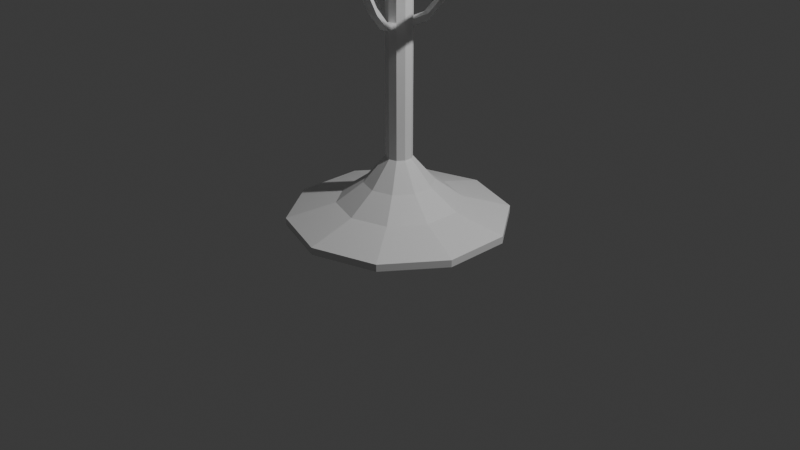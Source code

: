 # Source: barstool.blend  (saved by Blender 4.1.23; exported with 4.5.12 LTS)
import bpy
from mathutils import Matrix  # noqa: F401  (used for matrix-valued properties, if any)

bpy.ops.wm.read_factory_settings(use_empty=True)
scene = bpy.context.scene
scene.name = 'Scene'

# ---- collections
col_collection = bpy.data.collections.new('Collection'); scene.collection.children.link(col_collection)

# ---- materials (node trees are filled in below, after node groups)
mat_material_001 = bpy.data.materials.new('Material.001')
mat_material_001.use_transparent_shadow = False
mat_material_002 = bpy.data.materials.new('Material.002')
mat_material_002.use_transparent_shadow = False

# ---- material node trees
mat_material_001.use_nodes = True; mat_material_001.node_tree.nodes.clear()
_N = mat_material_001.node_tree.nodes; _L = mat_material_001.node_tree.links
n0 = _N.new('ShaderNodeBsdfPrincipled'); n0.name = 'Principled BSDF'; n0.location = (10, 300)
n1 = _N.new('ShaderNodeOutputMaterial'); n1.name = 'Material Output'; n1.location = (300, 300)
_L.new(n0.outputs[0], n1.inputs[0])
n1.is_active_output = True
mat_material_002.use_nodes = True; mat_material_002.node_tree.nodes.clear()
_N = mat_material_002.node_tree.nodes; _L = mat_material_002.node_tree.links
n0 = _N.new('ShaderNodeBsdfPrincipled'); n0.name = 'Principled BSDF'; n0.location = (10, 300)
n1 = _N.new('ShaderNodeOutputMaterial'); n1.name = 'Material Output'; n1.location = (300, 300)
_L.new(n0.outputs[0], n1.inputs[0])
n1.is_active_output = True

# ---- world
world_world = bpy.data.worlds.new('World'); scene.world = world_world
world_world.use_nodes = True; world_world.node_tree.nodes.clear()
_N = world_world.node_tree.nodes; _L = world_world.node_tree.links
n0 = _N.new('ShaderNodeOutputWorld'); n0.name = 'World Output'; n0.location = (300, 300)
n1 = _N.new('ShaderNodeBackground'); n1.name = 'Background'; n1.location = (10, 300)
n1.inputs[0].default_value = (0.05088, 0.05088, 0.05088, 1.0)
_L.new(n1.outputs[0], n0.inputs[0])
n0.is_active_output = True
world_world.color = (0.05088, 0.05088, 0.05088)
world_world.use_sun_shadow = False
world_world.sun_shadow_jitter_overblur = 0.0

# ---- cameras
cam_camera = bpy.data.cameras.new('Camera')
cam_camera.clip_end = 100.0
cam_camera.ortho_scale = 7.314

# ---- lights
light_light = bpy.data.lights.new('Light', 'POINT')
light_light.transmission_factor = 0.0
light_light.energy = 1000.0
light_light.shadow_soft_size = 0.1
light_light.shadow_maximum_resolution = 0.006
light_light.use_absolute_resolution = True

# ---- meshes
me_cylinder = bpy.data.meshes.new('Cylinder')
me_cylinder.from_pydata([(-1.384e-09, 0.1356, 4.321), (-2.13e-09, 0.736, 6.91), (0.07968, 0.1097, 4.321), (0.4326, 0.5954, 6.91), (0.1289, 0.04189, 4.321), (0.7, 0.2274, 6.91), (0.1289, -0.04189, 4.321), (0.7, -0.2274, 6.91), (0.07968, -0.1097, 4.321), (0.4326, -0.5954, 6.91), (-1.384e-09, -0.1356, 4.321), (-2.13e-09, -0.736, 6.91), (-0.07968, -0.1097, 4.321), (-0.4326, -0.5954, 6.91), (-0.1289, -0.04189, 4.321), (-0.7, -0.2274, 6.91), (-0.1289, 0.04189, 4.321), (-0.7, 0.2274, 6.91), (-0.07968, 0.1097, 4.321), (-0.4326, 0.5954, 6.91), (0.5878, 0.809, 6.321), (0.0, 1.0, 6.321), (0.9511, 0.309, 6.321), (0.9511, -0.309, 6.321), (0.5878, -0.809, 6.321), (0.0, -1.0, 6.321), (-0.5878, -0.809, 6.321), (-0.9511, -0.309, 6.321), (-0.9511, 0.309, 6.321), (-0.5878, 0.809, 6.321), (0.5878, 0.809, 6.321), (0.0, 1.0, 6.321), (0.9511, 0.309, 6.321), (0.9511, -0.309, 6.321), (0.5878, -0.809, 6.321), (0.0, -1.0, 6.321), (-0.5878, -0.809, 6.321), (-0.9511, -0.309, 6.321), (-0.9511, 0.309, 6.321), (-0.5878, 0.809, 6.321), (0.5878, 0.809, 6.321), (0.0, 1.0, 6.321), (0.9511, 0.309, 6.321), (0.9511, -0.309, 6.321), (0.5878, -0.809, 6.321), (0.0, -1.0, 6.321), (-0.5878, -0.809, 6.321), (-0.9511, -0.309, 6.321), (-0.9511, 0.309, 6.321), (-0.5878, 0.809, 6.321), (0.5878, 0.809, 6.321), (0.0, 1.0, 6.321), (0.9511, 0.309, 6.321), (0.9511, -0.309, 6.321), (0.5878, -0.809, 6.321), (0.0, -1.0, 6.321), (-0.5878, -0.809, 6.321), (-0.9511, -0.309, 6.321), (-0.9511, 0.309, 6.321), (-0.5878, 0.809, 6.321), (0.5345, 0.7357, 6.321), (-3.461e-09, 0.9094, 6.321), (0.8649, 0.281, 6.321), (0.8649, -0.281, 6.321), (0.5345, -0.7357, 6.321), (-3.461e-09, -0.9094, 6.321), (-0.5345, -0.7357, 6.321), (-0.8649, -0.281, 6.321), (-0.8649, 0.281, 6.321), (-0.5345, 0.7357, 6.321), (0.0, 1.0, 4.321), (0.5878, 0.809, 4.321), (0.9511, 0.309, 4.321), (0.9511, -0.309, 4.321), (0.5878, -0.809, 4.321), (0.0, -1.0, 4.321), (-0.5878, -0.809, 4.321), (-0.9511, -0.309, 4.321), (-0.9511, 0.309, 4.321), (-0.5878, 0.809, 4.321), (-6.215e-08, 0.1356, -12.87), (0.07968, 0.1097, -12.87), (0.1289, 0.04189, -12.87), (0.1289, -0.04189, -12.87), (0.07968, -0.1097, -12.87), (-6.215e-08, -0.1356, -12.87), (-0.07968, -0.1097, -12.87), (-0.1289, -0.04189, -12.87), (-0.1289, 0.04189, -12.87), (-0.07968, 0.1097, -12.87), (-1.632e-07, 0.3614, -14.43), (0.2124, 0.2924, -14.43), (0.3437, 0.1117, -14.43), (0.3437, -0.1117, -14.43), (0.2124, -0.2924, -14.43), (-1.632e-07, -0.3614, -14.43), (-0.2124, -0.2924, -14.43), (-0.3437, -0.1117, -14.43), (-0.3437, 0.1117, -14.43), (-0.2124, 0.2924, -14.43), (-8.296e-08, 0.6378, -15.64), (0.3749, 0.516, -15.64), (0.6066, 0.1971, -15.64), (0.6066, -0.1971, -15.64), (0.3749, -0.516, -15.64), (-8.296e-08, -0.6378, -15.64), (-0.3749, -0.516, -15.64), (-0.6066, -0.1971, -15.64), (-0.6066, 0.1971, -15.64), (-0.3749, 0.516, -15.64), (-1.198e-07, 1.141, -16.48), (0.6704, 0.9227, -16.48), (1.085, 0.3525, -16.48), (1.085, -0.3525, -16.48), (0.6704, -0.9227, -16.48), (-1.198e-07, -1.141, -16.48), (-0.6704, -0.9227, -16.48), (-1.085, -0.3525, -16.48), (-1.085, 0.3525, -16.48), (-0.6704, 0.9227, -16.48), (-1.379e-07, 1.141, -16.92), (0.6704, 0.9227, -16.92), (1.085, 0.3525, -16.92), (1.085, -0.3525, -16.92), (0.6704, -0.9227, -16.92), (-1.379e-07, -1.141, -16.92), (-0.6704, -0.9227, -16.92), (-1.085, -0.3525, -16.92), (-1.085, 0.3525, -16.92), (-0.6704, 0.9227, -16.92), (0.07968, 0.1097, -5.185), (-3.498e-08, 0.1356, -5.185), (-0.1289, 0.04189, -5.185), (-0.1289, -0.04189, -5.185), (-3.498e-08, -0.1356, -5.185), (0.07968, -0.1097, -5.185), (0.1289, 0.04189, -5.185), (-0.07968, 0.1097, -5.185), (-0.07968, -0.1097, -5.185), (0.1289, -0.04189, -5.185), (-3.356e-08, 0.1356, -4.783), (-0.1289, -0.04189, -4.783), (0.07968, -0.1097, -4.783), (0.07968, 0.1097, -4.783), (-0.1289, 0.04189, -4.783), (-3.356e-08, -0.1356, -4.783), (0.1289, 0.04189, -4.783), (-0.07968, 0.1097, -4.783), (-0.07968, -0.1097, -4.783), (0.1289, -0.04189, -4.783), (0.1275, 0.2569, -4.571), (0.1275, 0.2569, -4.974), (-0.2838, 0.04189, -4.571), (-0.2838, 0.04189, -4.974), (0.04785, -0.2828, -4.571), (0.04785, -0.2828, -4.974), (0.1275, -0.2569, -4.974), (-0.2838, -0.04189, -4.974), (0.04785, 0.2828, -4.974), (0.04785, 0.2828, -4.571), (-0.2838, -0.04189, -4.571), (0.1275, -0.2569, -4.571), (0.1895, 0.4475, -3.429), (0.1895, 0.4475, -3.831), (-0.4842, 0.04189, -3.429), (-0.4842, 0.04189, -3.831), (0.1098, -0.4734, -3.429), (0.1098, -0.4734, -3.831), (0.1895, -0.4475, -3.831), (-0.4842, -0.04189, -3.831), (0.1098, 0.4734, -3.831), (0.1098, 0.4734, -3.429), (-0.4842, -0.04189, -3.429), (0.1895, -0.4475, -3.429), (0.2655, 0.6816, -1.295), (0.2655, 0.6816, -1.698), (-0.7303, 0.04189, -1.295), (-0.7303, 0.04189, -1.698), (0.1858, -0.7075, -1.295), (0.1858, -0.7075, -1.698), (0.2655, -0.6816, -1.698), (-0.7303, -0.04189, -1.698), (0.1858, 0.7075, -1.698), (0.1858, 0.7075, -1.295), (-0.7303, -0.04189, -1.295), (0.2655, -0.6816, -1.295), (0.87, 0.0, -1.634), (0.83, 0.0, -1.226), (0.75, 0.0, -1.226), (0.71, 0.0, -1.634), (0.75, 0.0, -2.042), (0.83, 0.0, -2.042), (0.7534, 0.435, -1.634), (0.7188, 0.415, -1.226), (0.6495, 0.375, -1.226), (0.6149, 0.355, -1.634), (0.6495, 0.375, -2.042), (0.7188, 0.415, -2.042), (0.435, 0.7534, -1.634), (0.415, 0.7188, -1.226), (0.375, 0.6495, -1.226), (0.355, 0.6149, -1.634), (0.375, 0.6495, -2.042), (0.415, 0.7188, -2.042), (6.568e-08, 0.87, -1.634), (6.266e-08, 0.83, -1.226), (5.662e-08, 0.75, -1.226), (5.36e-08, 0.71, -1.634), (5.662e-08, 0.75, -2.042), (6.266e-08, 0.83, -2.042), (-0.435, 0.7534, -1.634), (-0.415, 0.7188, -1.226), (-0.375, 0.6495, -1.226), (-0.355, 0.6149, -1.634), (-0.375, 0.6495, -2.042), (-0.415, 0.7188, -2.042), (-0.7534, 0.435, -1.634), (-0.7188, 0.415, -1.226), (-0.6495, 0.375, -1.226), (-0.6149, 0.355, -1.634), (-0.6495, 0.375, -2.042), (-0.7188, 0.415, -2.042), (-0.87, 7.606e-08, -1.634), (-0.83, 7.256e-08, -1.226), (-0.75, 6.557e-08, -1.226), (-0.71, 6.207e-08, -1.634), (-0.75, 6.557e-08, -2.042), (-0.83, 7.256e-08, -2.042), (-0.7534, -0.435, -1.634), (-0.7188, -0.415, -1.226), (-0.6495, -0.375, -1.226), (-0.6149, -0.355, -1.634), (-0.6495, -0.375, -2.042), (-0.7188, -0.415, -2.042), (-0.435, -0.7534, -1.634), (-0.415, -0.7188, -1.226), (-0.375, -0.6495, -1.226), (-0.355, -0.6149, -1.634), (-0.375, -0.6495, -2.042), (-0.415, -0.7188, -2.042), (6.568e-08, -0.87, -1.634), (6.266e-08, -0.83, -1.226), (5.662e-08, -0.75, -1.226), (5.36e-08, -0.71, -1.634), (5.662e-08, -0.75, -2.042), (6.266e-08, -0.83, -2.042), (0.435, -0.7534, -1.634), (0.415, -0.7188, -1.226), (0.375, -0.6495, -1.226), (0.355, -0.6149, -1.634), (0.375, -0.6495, -2.042), (0.415, -0.7188, -2.042), (0.7534, -0.435, -1.634), (0.7188, -0.415, -1.226), (0.6495, -0.375, -1.226), (0.6149, -0.355, -1.634), (0.6495, -0.375, -2.042), (0.7188, -0.415, -2.042), (0.03006, -1.009, 2.94), (0.04937, -1.292, 1.37), (0.03006, -1.039, 3.124), (0.04937, -1.369, 1.846), (-0.04518, -1.009, 2.94), (-0.0645, -1.292, 1.37), (-0.04518, -1.039, 3.124), (-0.0645, -1.369, 1.846), (0.04937, -1.063, 3.27), (-0.0645, -1.063, 3.27), (0.04937, -0.9848, 2.794), (-0.0645, -0.9848, 2.794), (0.03006, -0.5808, 5.719), (-0.04518, -0.5808, 5.719), (0.03006, -0.5508, 5.535), (-0.04518, -0.5508, 5.535)], [], [(70, 21, 20, 71), (71, 20, 22, 72), (72, 22, 23, 73), (73, 23, 24, 74), (74, 24, 25, 75), (75, 25, 26, 76), (76, 26, 27, 77), (77, 27, 28, 78), (3, 1, 19, 17, 15, 13, 11, 9, 7, 5), (78, 28, 29, 79), (79, 29, 21, 70), (131, 130, 81, 80), (31, 30, 20, 21), (30, 32, 22, 20), (32, 33, 23, 22), (33, 34, 24, 23), (34, 35, 25, 24), (35, 36, 26, 25), (36, 37, 27, 26), (37, 38, 28, 27), (38, 39, 29, 28), (39, 31, 21, 29), (41, 40, 30, 31), (40, 42, 32, 30), (42, 43, 33, 32), (43, 44, 34, 33), (44, 45, 35, 34), (45, 46, 36, 35), (46, 47, 37, 36), (47, 48, 38, 37), (48, 49, 39, 38), (49, 41, 31, 39), (51, 50, 40, 41), (50, 52, 42, 40), (52, 53, 43, 42), (53, 54, 44, 43), (54, 55, 45, 44), (55, 56, 46, 45), (56, 57, 47, 46), (57, 58, 48, 47), (58, 59, 49, 48), (59, 51, 41, 49), (61, 60, 50, 51), (60, 62, 52, 50), (62, 63, 53, 52), (63, 64, 54, 53), (64, 65, 55, 54), (65, 66, 56, 55), (66, 67, 57, 56), (67, 68, 58, 57), (68, 69, 59, 58), (69, 61, 51, 59), (1, 3, 60, 61), (3, 5, 62, 60), (5, 7, 63, 62), (7, 9, 64, 63), (9, 11, 65, 64), (11, 13, 66, 65), (13, 15, 67, 66), (15, 17, 68, 67), (17, 19, 69, 68), (19, 1, 61, 69), (2, 0, 70, 71), (4, 2, 71, 72), (6, 4, 72, 73), (8, 6, 73, 74), (10, 8, 74, 75), (12, 10, 75, 76), (14, 12, 76, 77), (16, 14, 77, 78), (18, 16, 78, 79), (0, 18, 79, 70), (84, 85, 95, 94), (133, 132, 88, 87), (135, 134, 85, 84), (130, 136, 82, 81), (132, 137, 89, 88), (134, 138, 86, 85), (136, 139, 83, 82), (137, 131, 80, 89), (138, 133, 87, 86), (139, 135, 84, 83), (91, 92, 102, 101), (81, 82, 92, 91), (88, 89, 99, 98), (85, 86, 96, 95), (82, 83, 93, 92), (89, 80, 90, 99), (86, 87, 97, 96), (83, 84, 94, 93), (80, 81, 91, 90), (87, 88, 98, 97), (108, 109, 119, 118), (98, 99, 109, 108), (95, 96, 106, 105), (92, 93, 103, 102), (99, 90, 100, 109), (96, 97, 107, 106), (93, 94, 104, 103), (90, 91, 101, 100), (97, 98, 108, 107), (94, 95, 105, 104), (115, 116, 126, 125), (105, 106, 116, 115), (102, 103, 113, 112), (109, 100, 110, 119), (106, 107, 117, 116), (103, 104, 114, 113), (100, 101, 111, 110), (107, 108, 118, 117), (104, 105, 115, 114), (101, 102, 112, 111), (120, 121, 122, 123, 124, 125, 126, 127, 128, 129), (112, 113, 123, 122), (119, 110, 120, 129), (116, 117, 127, 126), (113, 114, 124, 123), (110, 111, 121, 120), (117, 118, 128, 127), (114, 115, 125, 124), (111, 112, 122, 121), (118, 119, 129, 128), (149, 142, 135, 139), (148, 141, 133, 138), (147, 140, 131, 137), (146, 149, 139, 136), (145, 148, 138, 134), (144, 147, 137, 132), (143, 146, 136, 130), (141, 144, 152, 160), (143, 130, 151, 150), (134, 135, 156, 155), (0, 2, 143, 140), (14, 16, 144, 141), (8, 10, 145, 142), (2, 4, 146, 143), (16, 18, 147, 144), (10, 12, 148, 145), (4, 6, 149, 146), (18, 0, 140, 147), (12, 14, 141, 148), (6, 8, 142, 149), (152, 153, 165, 164), (161, 154, 166, 173), (153, 157, 169, 165), (145, 134, 155, 154), (133, 141, 160, 157), (132, 133, 157, 153), (142, 145, 154, 161), (135, 142, 161, 156), (130, 131, 158, 151), (144, 132, 153, 152), (140, 143, 150, 159), (131, 140, 159, 158), (164, 165, 177, 176), (173, 166, 178, 185), (165, 169, 181, 177), (156, 161, 173, 168), (151, 158, 170, 163), (154, 155, 167, 166), (159, 150, 162, 171), (158, 159, 171, 170), (155, 156, 168, 167), (160, 152, 164, 172), (150, 151, 163, 162), (157, 160, 172, 169), (185, 178, 179, 180), (184, 176, 177, 181), (183, 174, 175, 182), (168, 173, 185, 180), (163, 170, 182, 175), (166, 167, 179, 178), (171, 162, 174, 183), (170, 171, 183, 182), (167, 168, 180, 179), (172, 164, 176, 184), (162, 163, 175, 174), (169, 172, 184, 181), (186, 192, 193, 187), (187, 193, 194, 188), (188, 194, 195, 189), (189, 195, 196, 190), (190, 196, 197, 191), (191, 197, 192, 186), (192, 198, 199, 193), (193, 199, 200, 194), (194, 200, 201, 195), (195, 201, 202, 196), (196, 202, 203, 197), (197, 203, 198, 192), (198, 204, 205, 199), (199, 205, 206, 200), (200, 206, 207, 201), (201, 207, 208, 202), (202, 208, 209, 203), (203, 209, 204, 198), (204, 210, 211, 205), (205, 211, 212, 206), (206, 212, 213, 207), (207, 213, 214, 208), (208, 214, 215, 209), (209, 215, 210, 204), (210, 216, 217, 211), (211, 217, 218, 212), (212, 218, 219, 213), (213, 219, 220, 214), (214, 220, 221, 215), (215, 221, 216, 210), (216, 222, 223, 217), (217, 223, 224, 218), (218, 224, 225, 219), (219, 225, 226, 220), (220, 226, 227, 221), (221, 227, 222, 216), (222, 228, 229, 223), (223, 229, 230, 224), (224, 230, 231, 225), (225, 231, 232, 226), (226, 232, 233, 227), (227, 233, 228, 222), (228, 234, 235, 229), (229, 235, 236, 230), (230, 236, 237, 231), (231, 237, 238, 232), (232, 238, 239, 233), (233, 239, 234, 228), (234, 240, 241, 235), (235, 241, 242, 236), (236, 242, 243, 237), (237, 243, 244, 238), (238, 244, 245, 239), (239, 245, 240, 234), (240, 246, 247, 241), (241, 247, 248, 242), (242, 248, 249, 243), (243, 249, 250, 244), (244, 250, 251, 245), (245, 251, 246, 240), (246, 252, 253, 247), (247, 253, 254, 248), (248, 254, 255, 249), (249, 255, 256, 250), (250, 256, 257, 251), (251, 257, 252, 246), (252, 186, 187, 253), (253, 187, 188, 254), (254, 188, 189, 255), (255, 189, 190, 256), (256, 190, 191, 257), (257, 191, 186, 252), (263, 259, 261, 265), (263, 269, 268, 259), (265, 267, 269, 263), (261, 266, 267, 265), (262, 264, 271, 273), (259, 268, 266, 261), (260, 264, 267, 266), (258, 260, 266, 268), (262, 258, 268, 269), (264, 262, 269, 267), (272, 273, 271, 270), (260, 258, 272, 270), (258, 262, 273, 272), (264, 260, 270, 271)])
me_cylinder.polygons.foreach_set('material_index', [1, 1, 1, 1, 1, 1, 1, 1, 0, 1, 1, 1, 1, 1, 1, 1, 1, 1, 1, 1, 1, 1, 1, 1, 1, 1, 1, 1, 1, 1, 1, 1, 1, 1, 1, 1, 1, 1, 1, 1, 1, 1, 1, 1, 1, 1, 1, 1, 1, 1, 1, 1, 0, 0, 0, 0, 0, 0, 0, 0, 0, 0, 1, 1, 1, 1, 1, 1, 1, 1, 1, 1, 1, 1, 1, 1, 1, 1, 1, 1, 1, 1, 1, 1, 1, 1, 1, 1, 1, 1, 1, 1, 1, 1, 1, 1, 1, 1, 1, 1, 1, 1, 1, 1, 1, 1, 1, 1, 1, 1, 1, 1, 1, 1, 1, 1, 1, 1, 1, 1, 1, 1, 1, 1, 1, 1, 1, 1, 1, 1, 1, 1, 1, 1, 1, 1, 1, 1, 1, 1, 1, 1, 1, 1, 1, 1, 1, 1, 1, 1, 1, 1, 1, 1, 1, 1, 1, 1, 1, 1, 1, 1, 1, 1, 1, 1, 1, 1, 1, 1, 1, 1, 1, 1, 1, 1, 1, 1, 1, 1, 1, 1, 1, 1, 1, 1, 1, 1, 1, 1, 1, 1, 1, 1, 1, 1, 1, 1, 1, 1, 1, 1, 1, 1, 1, 1, 1, 1, 1, 1, 1, 1, 1, 1, 1, 1, 1, 1, 1, 1, 1, 1, 1, 1, 1, 1, 1, 1, 1, 1, 1, 1, 1, 1, 1, 1, 1, 1, 1, 1, 1, 1, 1, 1, 1, 1, 1, 1, 1, 1, 1, 1, 1, 1, 1, 1, 1, 1, 1, 1, 1, 1, 1, 1])
_uv = me_cylinder.uv_layers.new(name='UVMap')
_uv.uv.foreach_set('vector', [1.0, 0.5, 1.0, 1.0, 0.9, 1.0, 0.9, 0.5, 0.9, 0.5, 0.9, 1.0, 0.8, 1.0, 0.8, 0.5, 0.8, 0.5, 0.8, 1.0, 0.7, 1.0, 0.7, 0.5, 0.7, 0.5, 0.7, 1.0, 0.6, 1.0, 0.6, 0.5, 0.6, 0.5, 0.6, 1.0, 0.5, 1.0, 0.5, 0.5, 0.5, 0.5, 0.5, 1.0, 0.4, 1.0, 0.4, 0.5, 0.4, 0.5, 0.4, 1.0, 0.3, 1.0, 0.3, 0.5, 0.3, 0.5, 0.3, 1.0, 0.2, 1.0, 0.2, 0.5, 0.3381, 0.3712, 0.25, 0.3999, 0.1619, 0.3712, 0.1075, 0.2963, 0.1075, 0.2037, 0.1619, 0.1288, 0.25, 0.1001, 0.3381, 0.1288, 0.3925, 0.2037, 0.3925, 0.2963, 0.2, 0.5, 0.2, 1.0, 0.1, 1.0, 0.1, 0.5, 0.1, 0.5, 0.1, 1.0, -7.451e-08, 1.0, -7.451e-08, 0.5, 0.75, 0.3451, 0.8059, 0.3269, 0.8059, 0.3269, 0.75, 0.3451, 0.25, 0.49, 0.3911, 0.4442, 0.3911, 0.4442, 0.25, 0.49, 0.3911, 0.4442, 0.4783, 0.3242, 0.4783, 0.3242, 0.3911, 0.4442, 0.4783, 0.3242, 0.4783, 0.1758, 0.4783, 0.1758, 0.4783, 0.3242, 0.4783, 0.1758, 0.3911, 0.05584, 0.3911, 0.05584, 0.4783, 0.1758, 0.3911, 0.05584, 0.25, 0.01, 0.25, 0.01, 0.3911, 0.05584, 0.25, 0.01, 0.1089, 0.05584, 0.1089, 0.05584, 0.25, 0.01, 0.1089, 0.05584, 0.02175, 0.1758, 0.02175, 0.1758, 0.1089, 0.05584, 0.02175, 0.1758, 0.02175, 0.3242, 0.02175, 0.3242, 0.02175, 0.1758, 0.02175, 0.3242, 0.1089, 0.4442, 0.1089, 0.4442, 0.02175, 0.3242, 0.1089, 0.4442, 0.25, 0.49, 0.25, 0.49, 0.1089, 0.4442, 0.25, 0.49, 0.3911, 0.4442, 0.3911, 0.4442, 0.25, 0.49, 0.3911, 0.4442, 0.4783, 0.3242, 0.4783, 0.3242, 0.3911, 0.4442, 0.4783, 0.3242, 0.4783, 0.1758, 0.4783, 0.1758, 0.4783, 0.3242, 0.4783, 0.1758, 0.3911, 0.05584, 0.3911, 0.05584, 0.4783, 0.1758, 0.3911, 0.05584, 0.25, 0.01, 0.25, 0.01, 0.3911, 0.05584, 0.25, 0.01, 0.1089, 0.05584, 0.1089, 0.05584, 0.25, 0.01, 0.1089, 0.05584, 0.02175, 0.1758, 0.02175, 0.1758, 0.1089, 0.05584, 0.02175, 0.1758, 0.02175, 0.3242, 0.02175, 0.3242, 0.02175, 0.1758, 0.02175, 0.3242, 0.1089, 0.4442, 0.1089, 0.4442, 0.02175, 0.3242, 0.1089, 0.4442, 0.25, 0.49, 0.25, 0.49, 0.1089, 0.4442, 0.25, 0.49, 0.3911, 0.4442, 0.3911, 0.4442, 0.25, 0.49, 0.3911, 0.4442, 0.4783, 0.3242, 0.4783, 0.3242, 0.3911, 0.4442, 0.4783, 0.3242, 0.4783, 0.1758, 0.4783, 0.1758, 0.4783, 0.3242, 0.4783, 0.1758, 0.3911, 0.05584, 0.3911, 0.05584, 0.4783, 0.1758, 0.3911, 0.05584, 0.25, 0.01, 0.25, 0.01, 0.3911, 0.05584, 0.25, 0.01, 0.1089, 0.05584, 0.1089, 0.05584, 0.25, 0.01, 0.1089, 0.05584, 0.02175, 0.1758, 0.02175, 0.1758, 0.1089, 0.05584, 0.02175, 0.1758, 0.02175, 0.3242, 0.02175, 0.3242, 0.02175, 0.1758, 0.02175, 0.3242, 0.1089, 0.4442, 0.1089, 0.4442, 0.02175, 0.3242, 0.1089, 0.4442, 0.25, 0.49, 0.25, 0.49, 0.1089, 0.4442, 0.25, 0.4329, 0.3575, 0.3979, 0.3911, 0.4442, 0.25, 0.49, 0.3575, 0.3979, 0.4239, 0.3065, 0.4783, 0.3242, 0.3911, 0.4442, 0.4239, 0.3065, 0.4239, 0.1935, 0.4783, 0.1758, 0.4783, 0.3242, 0.4239, 0.1935, 0.3575, 0.1021, 0.3911, 0.05584, 0.4783, 0.1758, 0.3575, 0.1021, 0.25, 0.06714, 0.25, 0.01, 0.3911, 0.05584, 0.25, 0.06714, 0.1425, 0.1021, 0.1089, 0.05584, 0.25, 0.01, 0.1425, 0.1021, 0.07609, 0.1935, 0.02175, 0.1758, 0.1089, 0.05584, 0.07609, 0.1935, 0.07609, 0.3065, 0.02175, 0.3242, 0.02175, 0.1758, 0.07609, 0.3065, 0.1425, 0.3979, 0.1089, 0.4442, 0.02175, 0.3242, 0.1425, 0.3979, 0.25, 0.4329, 0.25, 0.49, 0.1089, 0.4442, 0.25, 0.3999, 0.3381, 0.3712, 0.3575, 0.3979, 0.25, 0.4329, 0.3381, 0.3712, 0.3925, 0.2963, 0.4239, 0.3065, 0.3575, 0.3979, 0.3925, 0.2963, 0.3925, 0.2037, 0.4239, 0.1935, 0.4239, 0.3065, 0.3925, 0.2037, 0.3381, 0.1288, 0.3575, 0.1021, 0.4239, 0.1935, 0.3381, 0.1288, 0.25, 0.1001, 0.25, 0.06714, 0.3575, 0.1021, 0.25, 0.1001, 0.1619, 0.1288, 0.1425, 0.1021, 0.25, 0.06714, 0.1619, 0.1288, 0.1075, 0.2037, 0.07609, 0.1935, 0.1425, 0.1021, 0.1075, 0.2037, 0.1075, 0.2963, 0.07609, 0.3065, 0.07609, 0.1935, 0.1075, 0.2963, 0.1619, 0.3712, 0.1425, 0.3979, 0.07609, 0.3065, 0.1619, 0.3712, 0.25, 0.3999, 0.25, 0.4329, 0.1425, 0.3979, 0.8059, 0.3269, 0.75, 0.3451, 0.75, 0.49, 0.8911, 0.4442, 0.8405, 0.2794, 0.8059, 0.3269, 0.8911, 0.4442, 0.9783, 0.3242, 0.8405, 0.2206, 0.8405, 0.2794, 0.9783, 0.3242, 0.9783, 0.1758, 0.8059, 0.1731, 0.8405, 0.2206, 0.9783, 0.1758, 0.8911, 0.05584, 0.75, 0.1549, 0.8059, 0.1731, 0.8911, 0.05584, 0.75, 0.01, 0.6941, 0.1731, 0.75, 0.1549, 0.75, 0.01, 0.6089, 0.05584, 0.6595, 0.2206, 0.6941, 0.1731, 0.6089, 0.05584, 0.5217, 0.1758, 0.6595, 0.2794, 0.6595, 0.2206, 0.5217, 0.1758, 0.5217, 0.3242, 0.6941, 0.3269, 0.6595, 0.2794, 0.5217, 0.3242, 0.6089, 0.4442, 0.75, 0.3451, 0.6941, 0.3269, 0.6089, 0.4442, 0.75, 0.49, 0.8059, 0.1731, 0.75, 0.1549, 0.75, 0.1549, 0.8059, 0.1731, 0.6595, 0.2206, 0.6595, 0.2794, 0.6595, 0.2794, 0.6595, 0.2206, 0.8059, 0.1731, 0.75, 0.1549, 0.75, 0.1549, 0.8059, 0.1731, 0.8059, 0.3269, 0.8405, 0.2794, 0.8405, 0.2794, 0.8059, 0.3269, 0.6595, 0.2794, 0.6941, 0.3269, 0.6941, 0.3269, 0.6595, 0.2794, 0.75, 0.1549, 0.6941, 0.1731, 0.6941, 0.1731, 0.75, 0.1549, 0.8405, 0.2794, 0.8405, 0.2206, 0.8405, 0.2206, 0.8405, 0.2794, 0.6941, 0.3269, 0.75, 0.3451, 0.75, 0.3451, 0.6941, 0.3269, 0.6941, 0.1731, 0.6595, 0.2206, 0.6595, 0.2206, 0.6941, 0.1731, 0.8405, 0.2206, 0.8059, 0.1731, 0.8059, 0.1731, 0.8405, 0.2206, 0.8059, 0.3269, 0.8405, 0.2794, 0.8405, 0.2794, 0.8059, 0.3269, 0.8059, 0.3269, 0.8405, 0.2794, 0.8405, 0.2794, 0.8059, 0.3269, 0.6595, 0.2794, 0.6941, 0.3269, 0.6941, 0.3269, 0.6595, 0.2794, 0.75, 0.1549, 0.6941, 0.1731, 0.6941, 0.1731, 0.75, 0.1549, 0.8405, 0.2794, 0.8405, 0.2206, 0.8405, 0.2206, 0.8405, 0.2794, 0.6941, 0.3269, 0.75, 0.3451, 0.75, 0.3451, 0.6941, 0.3269, 0.6941, 0.1731, 0.6595, 0.2206, 0.6595, 0.2206, 0.6941, 0.1731, 0.8405, 0.2206, 0.8059, 0.1731, 0.8059, 0.1731, 0.8405, 0.2206, 0.75, 0.3451, 0.8059, 0.3269, 0.8059, 0.3269, 0.75, 0.3451, 0.6595, 0.2206, 0.6595, 0.2794, 0.6595, 0.2794, 0.6595, 0.2206, 0.6595, 0.2794, 0.6941, 0.3269, 0.6941, 0.3269, 0.6595, 0.2794, 0.6595, 0.2794, 0.6941, 0.3269, 0.6941, 0.3269, 0.6595, 0.2794, 0.75, 0.1549, 0.6941, 0.1731, 0.6941, 0.1731, 0.75, 0.1549, 0.8405, 0.2794, 0.8405, 0.2206, 0.8405, 0.2206, 0.8405, 0.2794, 0.6941, 0.3269, 0.75, 0.3451, 0.75, 0.3451, 0.6941, 0.3269, 0.6941, 0.1731, 0.6595, 0.2206, 0.6595, 0.2206, 0.6941, 0.1731, 0.8405, 0.2206, 0.8059, 0.1731, 0.8059, 0.1731, 0.8405, 0.2206, 0.75, 0.3451, 0.8059, 0.3269, 0.8059, 0.3269, 0.75, 0.3451, 0.6595, 0.2206, 0.6595, 0.2794, 0.6595, 0.2794, 0.6595, 0.2206, 0.8059, 0.1731, 0.75, 0.1549, 0.75, 0.1549, 0.8059, 0.1731, 0.75, 0.1549, 0.6941, 0.1731, 0.6941, 0.1731, 0.75, 0.1549, 0.75, 0.1549, 0.6941, 0.1731, 0.6941, 0.1731, 0.75, 0.1549, 0.8405, 0.2794, 0.8405, 0.2206, 0.8405, 0.2206, 0.8405, 0.2794, 0.6941, 0.3269, 0.75, 0.3451, 0.75, 0.3451, 0.6941, 0.3269, 0.6941, 0.1731, 0.6595, 0.2206, 0.6595, 0.2206, 0.6941, 0.1731, 0.8405, 0.2206, 0.8059, 0.1731, 0.8059, 0.1731, 0.8405, 0.2206, 0.75, 0.3451, 0.8059, 0.3269, 0.8059, 0.3269, 0.75, 0.3451, 0.6595, 0.2206, 0.6595, 0.2794, 0.6595, 0.2794, 0.6595, 0.2206, 0.8059, 0.1731, 0.75, 0.1549, 0.75, 0.1549, 0.8059, 0.1731, 0.8059, 0.3269, 0.8405, 0.2794, 0.8405, 0.2794, 0.8059, 0.3269, 0.75, 0.3451, 0.8059, 0.3269, 0.8405, 0.2794, 0.8405, 0.2206, 0.8059, 0.1731, 0.75, 0.1549, 0.6941, 0.1731, 0.6595, 0.2206, 0.6595, 0.2794, 0.6941, 0.3269, 0.8405, 0.2794, 0.8405, 0.2206, 0.8405, 0.2206, 0.8405, 0.2794, 0.6941, 0.3269, 0.75, 0.3451, 0.75, 0.3451, 0.6941, 0.3269, 0.6941, 0.1731, 0.6595, 0.2206, 0.6595, 0.2206, 0.6941, 0.1731, 0.8405, 0.2206, 0.8059, 0.1731, 0.8059, 0.1731, 0.8405, 0.2206, 0.75, 0.3451, 0.8059, 0.3269, 0.8059, 0.3269, 0.75, 0.3451, 0.6595, 0.2206, 0.6595, 0.2794, 0.6595, 0.2794, 0.6595, 0.2206, 0.8059, 0.1731, 0.75, 0.1549, 0.75, 0.1549, 0.8059, 0.1731, 0.8059, 0.3269, 0.8405, 0.2794, 0.8405, 0.2794, 0.8059, 0.3269, 0.6595, 0.2794, 0.6941, 0.3269, 0.6941, 0.3269, 0.6595, 0.2794, 0.8405, 0.2206, 0.8059, 0.1731, 0.8059, 0.1731, 0.8405, 0.2206, 0.6941, 0.1731, 0.6595, 0.2206, 0.6595, 0.2206, 0.6941, 0.1731, 0.6941, 0.3269, 0.75, 0.3451, 0.75, 0.3451, 0.6941, 0.3269, 0.8405, 0.2794, 0.8405, 0.2206, 0.8405, 0.2206, 0.8405, 0.2794, 0.75, 0.1549, 0.6941, 0.1731, 0.6941, 0.1731, 0.75, 0.1549, 0.6595, 0.2794, 0.6941, 0.3269, 0.6941, 0.3269, 0.6595, 0.2794, 0.8059, 0.3269, 0.8405, 0.2794, 0.8405, 0.2794, 0.8059, 0.3269, 0.6595, 0.2206, 0.6595, 0.2794, 0.6595, 0.2794, 0.6595, 0.2206, 0.8059, 0.3269, 0.8059, 0.3269, 0.8059, 0.3269, 0.8059, 0.3269, 0.75, 0.1549, 0.8059, 0.1731, 0.8059, 0.1731, 0.75, 0.1549, 0.75, 0.3451, 0.8059, 0.3269, 0.8059, 0.3269, 0.75, 0.3451, 0.6595, 0.2206, 0.6595, 0.2794, 0.6595, 0.2794, 0.6595, 0.2206, 0.8059, 0.1731, 0.75, 0.1549, 0.75, 0.1549, 0.8059, 0.1731, 0.8059, 0.3269, 0.8405, 0.2794, 0.8405, 0.2794, 0.8059, 0.3269, 0.6595, 0.2794, 0.6941, 0.3269, 0.6941, 0.3269, 0.6595, 0.2794, 0.75, 0.1549, 0.6941, 0.1731, 0.6941, 0.1731, 0.75, 0.1549, 0.8405, 0.2794, 0.8405, 0.2206, 0.8405, 0.2206, 0.8405, 0.2794, 0.6941, 0.3269, 0.75, 0.3451, 0.75, 0.3451, 0.6941, 0.3269, 0.6941, 0.1731, 0.6595, 0.2206, 0.6595, 0.2206, 0.6941, 0.1731, 0.8405, 0.2206, 0.8059, 0.1731, 0.8059, 0.1731, 0.8405, 0.2206, 0.6595, 0.2794, 0.6595, 0.2794, 0.6595, 0.2794, 0.6595, 0.2794, 0.8059, 0.1731, 0.75, 0.1549, 0.75, 0.1549, 0.8059, 0.1731, 0.6595, 0.2794, 0.6595, 0.2206, 0.6595, 0.2206, 0.6595, 0.2794, 0.75, 0.1549, 0.75, 0.1549, 0.75, 0.1549, 0.75, 0.1549, 0.6595, 0.2206, 0.6595, 0.2206, 0.6595, 0.2206, 0.6595, 0.2206, 0.6595, 0.2794, 0.6595, 0.2206, 0.6595, 0.2206, 0.6595, 0.2794, 0.8059, 0.1731, 0.75, 0.1549, 0.75, 0.1549, 0.8059, 0.1731, 0.8059, 0.1731, 0.8059, 0.1731, 0.8059, 0.1731, 0.8059, 0.1731, 0.8059, 0.3269, 0.75, 0.3451, 0.75, 0.3451, 0.8059, 0.3269, 0.6595, 0.2794, 0.6595, 0.2794, 0.6595, 0.2794, 0.6595, 0.2794, 0.75, 0.3451, 0.8059, 0.3269, 0.8059, 0.3269, 0.75, 0.3451, 0.75, 0.3451, 0.75, 0.3451, 0.75, 0.3451, 0.75, 0.3451, 0.6595, 0.2794, 0.6595, 0.2794, 0.6595, 0.2794, 0.6595, 0.2794, 0.8059, 0.1731, 0.75, 0.1549, 0.75, 0.1549, 0.8059, 0.1731, 0.6595, 0.2794, 0.6595, 0.2206, 0.6595, 0.2206, 0.6595, 0.2794, 0.8059, 0.1731, 0.8059, 0.1731, 0.8059, 0.1731, 0.8059, 0.1731, 0.8059, 0.3269, 0.75, 0.3451, 0.75, 0.3451, 0.8059, 0.3269, 0.75, 0.1549, 0.75, 0.1549, 0.75, 0.1549, 0.75, 0.1549, 0.75, 0.3451, 0.8059, 0.3269, 0.8059, 0.3269, 0.75, 0.3451, 0.75, 0.3451, 0.75, 0.3451, 0.75, 0.3451, 0.75, 0.3451, 0.75, 0.1549, 0.8059, 0.1731, 0.8059, 0.1731, 0.75, 0.1549, 0.6595, 0.2206, 0.6595, 0.2794, 0.6595, 0.2794, 0.6595, 0.2206, 0.8059, 0.3269, 0.8059, 0.3269, 0.8059, 0.3269, 0.8059, 0.3269, 0.6595, 0.2206, 0.6595, 0.2206, 0.6595, 0.2206, 0.6595, 0.2206, 0.8059, 0.1731, 0.75, 0.1549, 0.75, 0.1549, 0.8059, 0.1731, 0.6595, 0.2206, 0.6595, 0.2794, 0.6595, 0.2794, 0.6595, 0.2206, 0.75, 0.3451, 0.8059, 0.3269, 0.8059, 0.3269, 0.75, 0.3451, 0.8059, 0.1731, 0.8059, 0.1731, 0.8059, 0.1731, 0.8059, 0.1731, 0.8059, 0.3269, 0.75, 0.3451, 0.75, 0.3451, 0.8059, 0.3269, 0.75, 0.1549, 0.75, 0.1549, 0.75, 0.1549, 0.75, 0.1549, 0.75, 0.3451, 0.8059, 0.3269, 0.8059, 0.3269, 0.75, 0.3451, 0.75, 0.3451, 0.75, 0.3451, 0.75, 0.3451, 0.75, 0.3451, 0.75, 0.1549, 0.8059, 0.1731, 0.8059, 0.1731, 0.75, 0.1549, 0.6595, 0.2206, 0.6595, 0.2794, 0.6595, 0.2794, 0.6595, 0.2206, 0.8059, 0.3269, 0.8059, 0.3269, 0.8059, 0.3269, 0.8059, 0.3269, 0.6595, 0.2206, 0.6595, 0.2206, 0.6595, 0.2206, 0.6595, 0.2206, 0.5, 0.5, 0.5833, 0.5, 0.5833, 0.6667, 0.5, 0.6667, 0.5, 0.6667, 0.5833, 0.6667, 0.5833, 0.8333, 0.5, 0.8333, 0.5, 0.8333, 0.5833, 0.8333, 0.5833, 1.0, 0.5, 1.0, 0.5, -1.11e-16, 0.5833, -1.11e-16, 0.5833, 0.1667, 0.5, 0.1667, 0.5, 0.1667, 0.5833, 0.1667, 0.5833, 0.3333, 0.5, 0.3333, 0.5, 0.3333, 0.5833, 0.3333, 0.5833, 0.5, 0.5, 0.5, 0.5833, 0.5, 0.6667, 0.5, 0.6667, 0.6667, 0.5833, 0.6667, 0.5833, 0.6667, 0.6667, 0.6667, 0.6667, 0.8333, 0.5833, 0.8333, 0.5833, 0.8333, 0.6667, 0.8333, 0.6667, 1.0, 0.5833, 1.0, 0.5833, -1.11e-16, 0.6667, -1.11e-16, 0.6667, 0.1667, 0.5833, 0.1667, 0.5833, 0.1667, 0.6667, 0.1667, 0.6667, 0.3333, 0.5833, 0.3333, 0.5833, 0.3333, 0.6667, 0.3333, 0.6667, 0.5, 0.5833, 0.5, 0.6667, 0.5, 0.75, 0.5, 0.75, 0.6667, 0.6667, 0.6667, 0.6667, 0.6667, 0.75, 0.6667, 0.75, 0.8333, 0.6667, 0.8333, 0.6667, 0.8333, 0.75, 0.8333, 0.75, 1.0, 0.6667, 1.0, 0.6667, -1.11e-16, 0.75, -1.11e-16, 0.75, 0.1667, 0.6667, 0.1667, 0.6667, 0.1667, 0.75, 0.1667, 0.75, 0.3333, 0.6667, 0.3333, 0.6667, 0.3333, 0.75, 0.3333, 0.75, 0.5, 0.6667, 0.5, 0.75, 0.5, 0.8333, 0.5, 0.8333, 0.6667, 0.75, 0.6667, 0.75, 0.6667, 0.8333, 0.6667, 0.8333, 0.8333, 0.75, 0.8333, 0.75, 0.8333, 0.8333, 0.8333, 0.8333, 1.0, 0.75, 1.0, 0.75, -1.11e-16, 0.8333, -1.11e-16, 0.8333, 0.1667, 0.75, 0.1667, 0.75, 0.1667, 0.8333, 0.1667, 0.8333, 0.3333, 0.75, 0.3333, 0.75, 0.3333, 0.8333, 0.3333, 0.8333, 0.5, 0.75, 0.5, 0.8333, 0.5, 0.9167, 0.5, 0.9167, 0.6667, 0.8333, 0.6667, 0.8333, 0.6667, 0.9167, 0.6667, 0.9167, 0.8333, 0.8333, 0.8333, 0.8333, 0.8333, 0.9167, 0.8333, 0.9167, 1.0, 0.8333, 1.0, 0.8333, -1.11e-16, 0.9167, -1.11e-16, 0.9167, 0.1667, 0.8333, 0.1667, 0.8333, 0.1667, 0.9167, 0.1667, 0.9167, 0.3333, 0.8333, 0.3333, 0.8333, 0.3333, 0.9167, 0.3333, 0.9167, 0.5, 0.8333, 0.5, 0.9167, 0.5, 1.0, 0.5, 1.0, 0.6667, 0.9167, 0.6667, 0.9167, 0.6667, 1.0, 0.6667, 1.0, 0.8333, 0.9167, 0.8333, 0.9167, 0.8333, 1.0, 0.8333, 1.0, 1.0, 0.9167, 1.0, 0.9167, -1.11e-16, 1.0, -1.11e-16, 1.0, 0.1667, 0.9167, 0.1667, 0.9167, 0.1667, 1.0, 0.1667, 1.0, 0.3333, 0.9167, 0.3333, 0.9167, 0.3333, 1.0, 0.3333, 1.0, 0.5, 0.9167, 0.5, 2.22e-16, 0.5, 0.08333, 0.5, 0.08333, 0.6667, 2.22e-16, 0.6667, 2.22e-16, 0.6667, 0.08333, 0.6667, 0.08333, 0.8333, 2.22e-16, 0.8333, 2.22e-16, 0.8333, 0.08333, 0.8333, 0.08333, 1.0, 2.22e-16, 1.0, 2.22e-16, -1.11e-16, 0.08333, -1.11e-16, 0.08333, 0.1667, 2.22e-16, 0.1667, 2.22e-16, 0.1667, 0.08333, 0.1667, 0.08333, 0.3333, 2.22e-16, 0.3333, 2.22e-16, 0.3333, 0.08333, 0.3333, 0.08333, 0.5, 2.22e-16, 0.5, 0.08333, 0.5, 0.1667, 0.5, 0.1667, 0.6667, 0.08333, 0.6667, 0.08333, 0.6667, 0.1667, 0.6667, 0.1667, 0.8333, 0.08333, 0.8333, 0.08333, 0.8333, 0.1667, 0.8333, 0.1667, 1.0, 0.08333, 1.0, 0.08333, -1.11e-16, 0.1667, -1.11e-16, 0.1667, 0.1667, 0.08333, 0.1667, 0.08333, 0.1667, 0.1667, 0.1667, 0.1667, 0.3333, 0.08333, 0.3333, 0.08333, 0.3333, 0.1667, 0.3333, 0.1667, 0.5, 0.08333, 0.5, 0.1667, 0.5, 0.25, 0.5, 0.25, 0.6667, 0.1667, 0.6667, 0.1667, 0.6667, 0.25, 0.6667, 0.25, 0.8333, 0.1667, 0.8333, 0.1667, 0.8333, 0.25, 0.8333, 0.25, 1.0, 0.1667, 1.0, 0.1667, -1.11e-16, 0.25, -1.11e-16, 0.25, 0.1667, 0.1667, 0.1667, 0.1667, 0.1667, 0.25, 0.1667, 0.25, 0.3333, 0.1667, 0.3333, 0.1667, 0.3333, 0.25, 0.3333, 0.25, 0.5, 0.1667, 0.5, 0.25, 0.5, 0.3333, 0.5, 0.3333, 0.6667, 0.25, 0.6667, 0.25, 0.6667, 0.3333, 0.6667, 0.3333, 0.8333, 0.25, 0.8333, 0.25, 0.8333, 0.3333, 0.8333, 0.3333, 1.0, 0.25, 1.0, 0.25, -1.11e-16, 0.3333, -1.11e-16, 0.3333, 0.1667, 0.25, 0.1667, 0.25, 0.1667, 0.3333, 0.1667, 0.3333, 0.3333, 0.25, 0.3333, 0.25, 0.3333, 0.3333, 0.3333, 0.3333, 0.5, 0.25, 0.5, 0.3333, 0.5, 0.4167, 0.5, 0.4167, 0.6667, 0.3333, 0.6667, 0.3333, 0.6667, 0.4167, 0.6667, 0.4167, 0.8333, 0.3333, 0.8333, 0.3333, 0.8333, 0.4167, 0.8333, 0.4167, 1.0, 0.3333, 1.0, 0.3333, -1.11e-16, 0.4167, -1.11e-16, 0.4167, 0.1667, 0.3333, 0.1667, 0.3333, 0.1667, 0.4167, 0.1667, 0.4167, 0.3333, 0.3333, 0.3333, 0.3333, 0.3333, 0.4167, 0.3333, 0.4167, 0.5, 0.3333, 0.5, 0.4167, 0.5, 0.5, 0.5, 0.5, 0.6667, 0.4167, 0.6667, 0.4167, 0.6667, 0.5, 0.6667, 0.5, 0.8333, 0.4167, 0.8333, 0.4167, 0.8333, 0.5, 0.8333, 0.5, 1.0, 0.4167, 1.0, 0.4167, -1.11e-16, 0.5, -1.11e-16, 0.5, 0.1667, 0.4167, 0.1667, 0.4167, 0.1667, 0.5, 0.1667, 0.5, 0.3333, 0.4167, 0.3333, 0.4167, 0.3333, 0.5, 0.3333, 0.5, 0.5, 0.4167, 0.5, 0.375, 0.0, 0.625, 0.0, 0.625, 0.25, 0.375, 0.25, 0.375, 0.25, 0.625, 0.25, 0.625, 0.5, 0.375, 0.5, 0.375, 0.5, 0.625, 0.5, 0.625, 0.75, 0.375, 0.75, 0.375, 0.75, 0.625, 0.75, 0.625, 1.0, 0.375, 1.0, 0.3326, 0.5768, 0.3326, 0.6732, 0.3326, 0.6732, 0.3326, 0.5768, 0.625, 0.5, 0.875, 0.5, 0.875, 0.75, 0.625, 0.75, 0.1674, 0.6732, 0.3326, 0.6732, 0.375, 0.75, 0.125, 0.75, 0.1674, 0.5768, 0.1674, 0.6732, 0.125, 0.75, 0.125, 0.5, 0.3326, 0.5768, 0.1674, 0.5768, 0.125, 0.5, 0.375, 0.5, 0.3326, 0.6732, 0.3326, 0.5768, 0.375, 0.5, 0.375, 0.75, 0.1674, 0.5768, 0.3326, 0.5768, 0.3326, 0.6732, 0.1674, 0.6732, 0.1674, 0.6732, 0.1674, 0.5768, 0.1674, 0.5768, 0.1674, 0.6732, 0.1674, 0.5768, 0.3326, 0.5768, 0.3326, 0.5768, 0.1674, 0.5768, 0.3326, 0.6732, 0.1674, 0.6732, 0.1674, 0.6732, 0.3326, 0.6732])
me_cylinder.materials.append(mat_material_001)
me_cylinder.materials.append(mat_material_002)
me_cylinder.update()

# ---- objects
ob_light = bpy.data.objects.new('Light', light_light)
ob_camera = bpy.data.objects.new('Camera', cam_camera)
ob_cylinder = bpy.data.objects.new('Cylinder', me_cylinder)

# ---- transforms, parenting, visibility, modifiers, constraints
ob_light.location = (4.076, 1.005, 5.904)
ob_light.rotation_euler = (0.6503, 0.05522, 1.866)
ob_light.lock_rotations_4d = False
ob_light.empty_display_type = 'ARROWS'
ob_light.color = (0.0, 0.0, 0.0, 0.0)
ob_light.lineart.crease_threshold = 0.0
ob_camera.location = (7.359, -6.926, 4.958)
ob_camera.rotation_euler = (1.109, 0.0, 0.8149)
ob_camera.lock_rotations_4d = False
ob_camera.empty_display_type = 'ARROWS'
ob_camera.color = (0.0, 0.0, 0.0, 0.0)
ob_camera.display_type = 'WIRE'
ob_camera.lineart.crease_threshold = 0.0
ob_cylinder.location = (0.0, 0.0, 2.878)
ob_cylinder.scale = (1.0, 1.0, 0.1699)

# ---- collection membership
col_collection.objects.link(ob_light)
col_collection.objects.link(ob_camera)
col_collection.objects.link(ob_cylinder)

# ---- scene / render settings (as saved in the file)
scene.camera = ob_camera
scene.frame_start = 1; scene.frame_end = 250; scene.frame_set(1)
scene.render.engine = 'BLENDER_EEVEE_NEXT'
scene.cycles.sampling_pattern = 'TABULATED_SOBOL'
scene.eevee.ray_tracing_options.trace_max_roughness = 0.0
bpy.context.view_layer.update()
